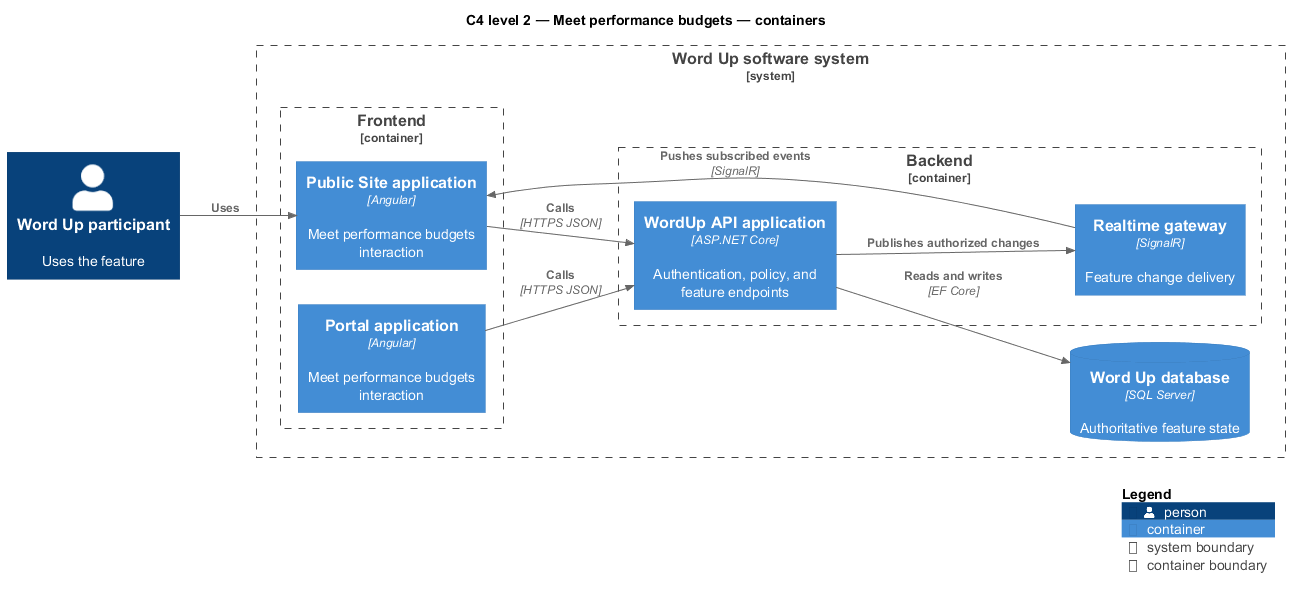

The diagram above was rendered by PlantUML. Its source (embedded in the PNG):
@startuml
!include <C4/C4_Component>
LAYOUT_LEFT_RIGHT()
title C4 level 2 — Meet performance budgets — containers
Person(primary, "Word Up participant", "Uses the feature")
System_Boundary(wordup, "Word Up software system") {
  Container_Boundary(frontend, "Frontend") {
    Container(app1, "Public Site application", "Angular", "Meet performance budgets interaction")
    Container(app2, "Portal application", "Angular", "Meet performance budgets interaction")
  }
  Container_Boundary(backend, "Backend") {
    Container(api, "WordUp API application", "ASP.NET Core", "Authentication, policy, and feature endpoints")
    Container(realtime, "Realtime gateway", "SignalR", "Feature change delivery")
  }
  ContainerDb(db, "Word Up database", "SQL Server", "Authoritative feature state")
}
Rel(primary, app1, "Uses")
Rel(app1, api, "Calls", "HTTPS JSON")
Rel(app2, api, "Calls", "HTTPS JSON")
Rel(api, db, "Reads and writes", "EF Core")
Rel(api, realtime, "Publishes authorized changes")
Rel(realtime, app1, "Pushes subscribed events", "SignalR")
SHOW_LEGEND()
@enduml